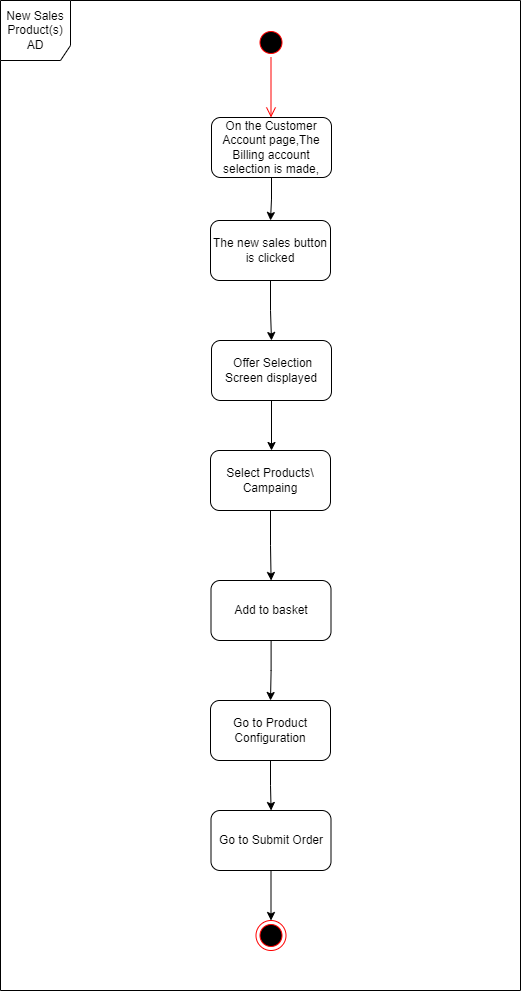

The diagram above was exported from draw.io. Its source (the exported page's mxGraphModel, read from the mxfile embedded in the PNG):
<mxGraphModel dx="1728" dy="-3644" grid="1" gridSize="10" guides="1" tooltips="1" connect="1" arrows="1" fold="1" page="1" pageScale="1" pageWidth="827" pageHeight="1169" math="0" shadow="0">
  <root>
    <mxCell id="0" />
    <mxCell id="1" parent="0" />
    <mxCell id="jaK7cVtB7DRIrUvsjrsv-3" style="edgeStyle=orthogonalEdgeStyle;rounded=0;orthogonalLoop=1;jettySize=auto;html=1;exitX=0.5;exitY=1;exitDx=0;exitDy=0;" parent="1" source="jaK7cVtB7DRIrUvsjrsv-4" edge="1">
      <mxGeometry relative="1" as="geometry">
        <mxPoint x="471" y="5150" as="targetPoint" />
      </mxGeometry>
    </mxCell>
    <mxCell id="jaK7cVtB7DRIrUvsjrsv-4" value="&amp;nbsp;Offer Selection Screen displayed" style="rounded=1;whiteSpace=wrap;html=1;" parent="1" vertex="1">
      <mxGeometry x="411" y="5040" width="120" height="60" as="geometry" />
    </mxCell>
    <mxCell id="QPUkU4qCfQ5fatlO0XV4-7" value="" style="edgeStyle=orthogonalEdgeStyle;rounded=0;orthogonalLoop=1;jettySize=auto;html=1;" edge="1" parent="1" source="jaK7cVtB7DRIrUvsjrsv-6" target="jaK7cVtB7DRIrUvsjrsv-18">
      <mxGeometry relative="1" as="geometry" />
    </mxCell>
    <mxCell id="jaK7cVtB7DRIrUvsjrsv-6" value="Select Products\ Campaing" style="rounded=1;whiteSpace=wrap;html=1;" parent="1" vertex="1">
      <mxGeometry x="410" y="5150" width="120" height="60" as="geometry" />
    </mxCell>
    <mxCell id="QPUkU4qCfQ5fatlO0XV4-8" value="" style="edgeStyle=orthogonalEdgeStyle;rounded=0;orthogonalLoop=1;jettySize=auto;html=1;" edge="1" parent="1" source="jaK7cVtB7DRIrUvsjrsv-18" target="jaK7cVtB7DRIrUvsjrsv-20">
      <mxGeometry relative="1" as="geometry" />
    </mxCell>
    <mxCell id="jaK7cVtB7DRIrUvsjrsv-18" value="Add to basket" style="rounded=1;whiteSpace=wrap;html=1;" parent="1" vertex="1">
      <mxGeometry x="410.5" y="5280" width="120" height="60" as="geometry" />
    </mxCell>
    <mxCell id="QPUkU4qCfQ5fatlO0XV4-9" value="" style="edgeStyle=orthogonalEdgeStyle;rounded=0;orthogonalLoop=1;jettySize=auto;html=1;" edge="1" parent="1" source="jaK7cVtB7DRIrUvsjrsv-20" target="jaK7cVtB7DRIrUvsjrsv-22">
      <mxGeometry relative="1" as="geometry" />
    </mxCell>
    <mxCell id="jaK7cVtB7DRIrUvsjrsv-20" value="Go to Product Configuration" style="rounded=1;whiteSpace=wrap;html=1;" parent="1" vertex="1">
      <mxGeometry x="410" y="5400" width="120" height="60" as="geometry" />
    </mxCell>
    <mxCell id="QPUkU4qCfQ5fatlO0XV4-10" value="" style="edgeStyle=orthogonalEdgeStyle;rounded=0;orthogonalLoop=1;jettySize=auto;html=1;" edge="1" parent="1" source="jaK7cVtB7DRIrUvsjrsv-22" target="jaK7cVtB7DRIrUvsjrsv-23">
      <mxGeometry relative="1" as="geometry" />
    </mxCell>
    <mxCell id="jaK7cVtB7DRIrUvsjrsv-22" value="Go to Submit Order" style="rounded=1;whiteSpace=wrap;html=1;" parent="1" vertex="1">
      <mxGeometry x="410.5" y="5510" width="120" height="60" as="geometry" />
    </mxCell>
    <mxCell id="jaK7cVtB7DRIrUvsjrsv-23" value="" style="ellipse;html=1;shape=endState;fillColor=#000000;strokeColor=#ff0000;" parent="1" vertex="1">
      <mxGeometry x="455.5" y="5620" width="30" height="30" as="geometry" />
    </mxCell>
    <mxCell id="jaK7cVtB7DRIrUvsjrsv-24" value="New Sales Product(s)&lt;br&gt;AD" style="shape=umlFrame;whiteSpace=wrap;html=1;width=70;height=60;" parent="1" vertex="1">
      <mxGeometry x="200" y="4700" width="520" height="990" as="geometry" />
    </mxCell>
    <mxCell id="QPUkU4qCfQ5fatlO0XV4-13" value="" style="edgeStyle=orthogonalEdgeStyle;rounded=0;orthogonalLoop=1;jettySize=auto;html=1;" edge="1" parent="1" source="QPUkU4qCfQ5fatlO0XV4-1" target="QPUkU4qCfQ5fatlO0XV4-3">
      <mxGeometry relative="1" as="geometry" />
    </mxCell>
    <mxCell id="QPUkU4qCfQ5fatlO0XV4-1" value="On the Customer Account page,The Billing account selection is made," style="rounded=1;whiteSpace=wrap;html=1;" vertex="1" parent="1">
      <mxGeometry x="411" y="4817" width="120" height="60" as="geometry" />
    </mxCell>
    <mxCell id="QPUkU4qCfQ5fatlO0XV4-14" value="" style="edgeStyle=orthogonalEdgeStyle;rounded=0;orthogonalLoop=1;jettySize=auto;html=1;" edge="1" parent="1" source="QPUkU4qCfQ5fatlO0XV4-3" target="jaK7cVtB7DRIrUvsjrsv-4">
      <mxGeometry relative="1" as="geometry" />
    </mxCell>
    <mxCell id="QPUkU4qCfQ5fatlO0XV4-3" value="The new sales button is clicked" style="rounded=1;whiteSpace=wrap;html=1;" vertex="1" parent="1">
      <mxGeometry x="410" y="4920" width="120" height="60" as="geometry" />
    </mxCell>
    <mxCell id="QPUkU4qCfQ5fatlO0XV4-11" value="" style="ellipse;html=1;shape=startState;fillColor=#000000;strokeColor=#ff0000;" vertex="1" parent="1">
      <mxGeometry x="455.5" y="4727" width="30" height="30" as="geometry" />
    </mxCell>
    <mxCell id="QPUkU4qCfQ5fatlO0XV4-12" value="" style="edgeStyle=orthogonalEdgeStyle;html=1;verticalAlign=bottom;endArrow=open;endSize=8;strokeColor=#ff0000;rounded=0;" edge="1" source="QPUkU4qCfQ5fatlO0XV4-11" parent="1">
      <mxGeometry relative="1" as="geometry">
        <mxPoint x="470.5" y="4817" as="targetPoint" />
      </mxGeometry>
    </mxCell>
  </root>
</mxGraphModel>